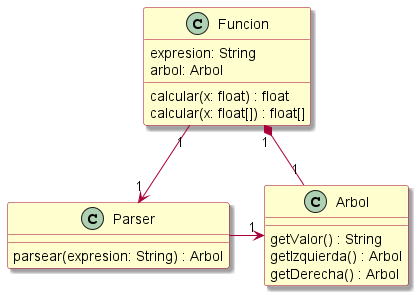

The diagram above was rendered by PlantUML. Its source (embedded in the PNG):
@startuml
!include estilos.puml

class Funcion {
    expresion: String
    arbol: Arbol    
    calcular(x: float) : float
    calcular(x: float[]) : float[]
}

class Parser {
    parsear(expresion: String) : Arbol
}

class Arbol {
    getValor() : String
    getIzquierda() : Arbol
    getDerecha() : Arbol
}

Funcion "1" --> "1" Parser
Funcion "1" *- "1" Arbol
Parser -> "1" Arbol
@enduml